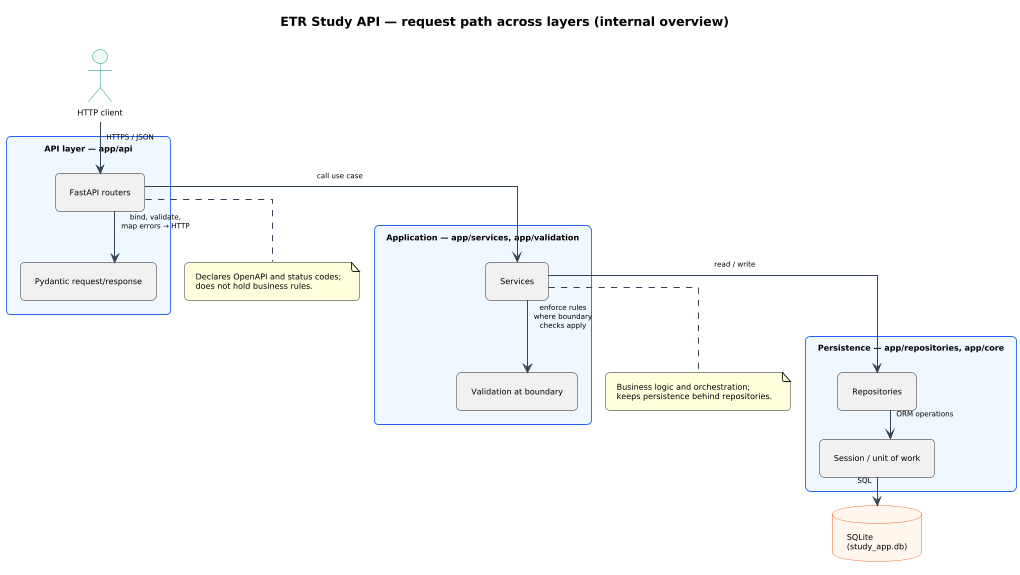

The diagram above was rendered by PlantUML. Its source (embedded in the PNG):
@startuml
' Shared PlantUML skin (injected after @startuml by scripts/regenerate_docs.py for Kroki single-file render)
skinparam shadowing false
skinparam linetype ortho
skinparam componentStyle rectangle
skinparam packageStyle rectangle
skinparam defaultFontName "Segoe UI"
skinparam defaultFontSize 9
' Moderate spacing (defaults were too tight; very large values looked empty). Tweak here only.
skinparam nodesep 20
skinparam ranksep 18
skinparam Padding 6
skinparam dpi 100
skinparam roundcorner 10
skinparam ArrowColor #334155
skinparam ArrowThickness 1.1
skinparam ArrowFontSize 8
skinparam PackageBorderColor #94a3b8
skinparam PackageBackgroundColor #F8FAFC
skinparam RectangleBorderColor #2563EB
skinparam RectangleBackgroundColor #EFF6FF
skinparam DatabaseBorderColor #EA580C
skinparam DatabaseBackgroundColor #FFF7ED
skinparam NodeBorderColor #475569
skinparam NodeBackgroundColor #F8FAFC
skinparam ActorBorderColor #059669
skinparam ActorBackgroundColor #ECFDF5
skinparam ParticipantBorderColor #2563EB
skinparam ParticipantBackgroundColor #EFF6FF
skinparam SequenceMessageAlign center
skinparam responseMessageBelowArrow true
skinparam maxMessageSize 90
skinparam ParticipantPadding 14
skinparam BoxPadding 8
title ETR Study API — request path across layers (internal overview)

' Main flow is vertical; inner components per layer are stacked vertically
' (not side-by-side) so the diagram stays narrower.
top to bottom direction
scale max 980 width

actor "HTTP client" as Client

package "API layer — app/api" as Api {
  [FastAPI routers] as Router
  [Pydantic request/response] as Schema
  Router -[hidden]down- Schema
}

package "Application — app/services, app/validation" as AppLayer {
  [Services] as Service
  [Validation at boundary] as Val
  Service -[hidden]down- Val
}

package "Persistence — app/repositories, app/core" as PerLayer {
  [Repositories] as Repo
  [Session / unit of work] as UoW
  Repo -[hidden]down- UoW
}

database "SQLite\n(study_app.db)" as Db

Client --> Router : HTTPS / JSON
Router --> Schema : bind, validate,\nmap errors → HTTP
Router --> Service : call use case
Service --> Val : enforce rules\nwhere boundary checks apply
Service --> Repo : read / write
Repo --> UoW : ORM operations
UoW --> Db : SQL

note bottom of Router
  Declares OpenAPI and status codes;
  does not hold business rules.
end note

note bottom of Service
  Business logic and orchestration;
  keeps persistence behind repositories.
end note

@enduml